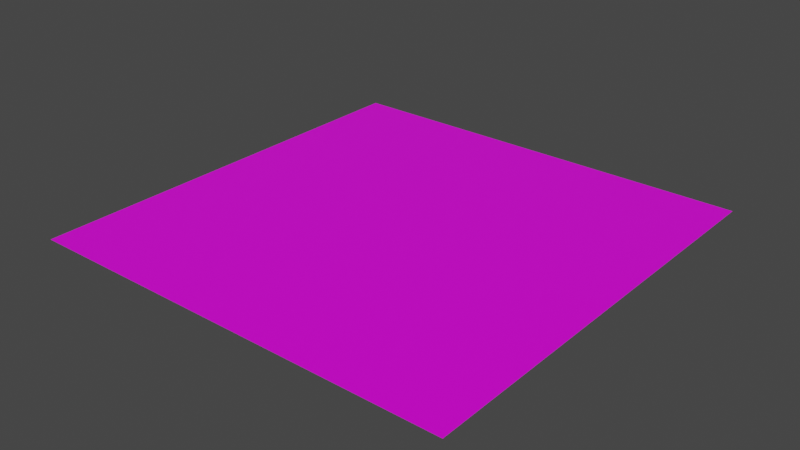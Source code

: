 # Source: plano2.blend  (saved by Blender 2.91.10; exported with 4.5.12 LTS)
import bpy
from mathutils import Matrix  # noqa: F401  (used for matrix-valued properties, if any)

bpy.ops.wm.read_factory_settings(use_empty=True)
scene = bpy.context.scene
scene.name = 'Scene'

# ---- collections
col_collection = bpy.data.collections.new('Collection'); scene.collection.children.link(col_collection)

# ---- images (referenced by path relative to the original .blend; pixels are not part of the script)
import os
ASSET_DIR = os.environ.get("B2B_ASSET_DIR", "")  # directory of the original .blend (textures are referenced by path, not embedded)
HERE = os.path.dirname(os.path.abspath(__file__))  # packed textures are extracted next to this script under _unpacked/

def load_image(name, relpath, width, height, colorspace="sRGB"):
    """Load a texture the original file referenced (path relative to the .blend, or extracted next to this script)."""
    p = next((c for c in (os.path.join(HERE, relpath), os.path.join(ASSET_DIR, relpath)) if relpath and os.path.exists(c)), "")
    if p:
        img = bpy.data.images.load(p, check_existing=True)
        img.name = name
    else:  # same state as the original file: an image datablock whose file is absent (Cycles renders it pink)
        img = bpy.data.images.new(name, width, height)
        img.source = "FILE"
        img.filepath = "//" + (relpath or name)
    img.colorspace_settings.name = colorspace
    return img
img_tileset_png = load_image('Tileset.png', 'Tileset.png', 1024, 1024, 'sRGB')

# ---- materials (node trees are filled in below, after node groups)
mat_material = bpy.data.materials.new('Material')
mat_material.alpha_threshold = 0.0
mat_material.use_transparent_shadow = False
mat_material.line_color = (0.0, 0.0, 0.0, 1.0)

# ---- material node trees
mat_material.use_nodes = True; mat_material.node_tree.nodes.clear()
_N = mat_material.node_tree.nodes; _L = mat_material.node_tree.links
n0 = _N.new('ShaderNodeOutputMaterial'); n0.name = 'Material Output'; n0.location = (300, 300)
n1 = _N.new('ShaderNodeBsdfPrincipled'); n1.name = 'Principled BSDF'; n1.location = (10, 300)
n1.distribution = 'GGX'
n1.subsurface_method = 'BURLEY'
n1.inputs[2].default_value = 0.4
n1.inputs[3].default_value = 1.45
n1.inputs[27].default_value = (0.0, 0.0, 0.0, 1.0)
n1.inputs[28].default_value = 1.0
n2 = _N.new('ShaderNodeTexImage'); n2.name = 'Image Texture'; n2.location = (-334, 214)
n2.image = img_tileset_png
_L.new(n1.outputs[0], n0.inputs[0])
_L.new(n2.outputs[0], n1.inputs[0])
n0.is_active_output = True

# ---- world
world_world = bpy.data.worlds.new('World'); scene.world = world_world
world_world.use_nodes = True; world_world.node_tree.nodes.clear()
_N = world_world.node_tree.nodes; _L = world_world.node_tree.links
n0 = _N.new('ShaderNodeOutputWorld'); n0.name = 'World Output'; n0.location = (300, 300)
n1 = _N.new('ShaderNodeBackground'); n1.name = 'Background'; n1.location = (10, 300)
n1.inputs[0].default_value = (0.05088, 0.05088, 0.05088, 1.0)
_L.new(n1.outputs[0], n0.inputs[0])
n0.is_active_output = True
world_world.color = (0.05088, 0.05088, 0.05088)
world_world.use_sun_shadow = False
world_world.sun_shadow_jitter_overblur = 0.0

# ---- meshes
me_cube = bpy.data.meshes.new('Cube')
me_cube.from_pydata([(0.5, 0.5, -0.5), (0.5, 0.0, -0.5), (0.0, 0.5, -0.5), (0.0, 0.0, -0.5)], [], [(0, 2, 3, 1)])
_uv = me_cube.uv_layers.new(name='UVMap')
_uv.uv.foreach_set('vector', [0.9924, 0.07008, 0.9924, 0.06273, 0.9998, 0.06273, 0.9998, 0.07008])
me_cube.materials.append(mat_material)
me_cube.use_remesh_preserve_volume = False
me_cube.use_remesh_preserve_attributes = False
me_cube.use_mirror_vertex_groups = False
me_cube.update()

# ---- objects
ob_cube = bpy.data.objects.new('Cube', me_cube)

# ---- transforms, parenting, visibility, modifiers, constraints
ob_cube.location = (0.0, 0.0, 0.0)
ob_cube.lock_rotations_4d = False
ob_cube.empty_display_type = 'ARROWS'
ob_cube.lineart.crease_threshold = 0.0

# ---- collection membership
col_collection.objects.link(ob_cube)

# ---- scene / render settings (as saved in the file)
scene.frame_start = 1; scene.frame_end = 250; scene.frame_set(1)
scene.render.engine = 'BLENDER_EEVEE_NEXT'
scene.cycles.use_denoising = False
scene.cycles.samples = 128
scene.cycles.sampling_pattern = 'TABULATED_SOBOL'
scene.cycles.use_adaptive_sampling = False
scene.cycles.use_light_tree = False
scene.view_settings.view_transform = 'Filmic'
bpy.context.view_layer.update()

# ---- added for rendering (the .blend has no active camera and no usable light): camera, sun
cam_auto = bpy.data.cameras.new('AutoCamera')
cam_auto.lens = 50.0
cam_auto.sensor_width = 36.0
cam_auto.clip_end = 1000.0
ob_auto_camera = bpy.data.objects.new('AutoCamera', cam_auto)
scene.collection.objects.link(ob_auto_camera)
ob_auto_camera.location = (0.904233, -0.535079, 0.0233861)
ob_auto_camera.rotation_euler = (1.09748, -7.21219e-08, 0.694738)
scene.camera = ob_auto_camera
light_auto_sun = bpy.data.lights.new('AutoSun', 'SUN')
light_auto_sun.energy = 3.0
light_auto_sun.angle = 0.0523599
ob_auto_sun = bpy.data.objects.new('AutoSun', light_auto_sun)
scene.collection.objects.link(ob_auto_sun)
ob_auto_sun.rotation_euler = (0.872665, 0.174533, 0.523599)
bpy.context.view_layer.update()
